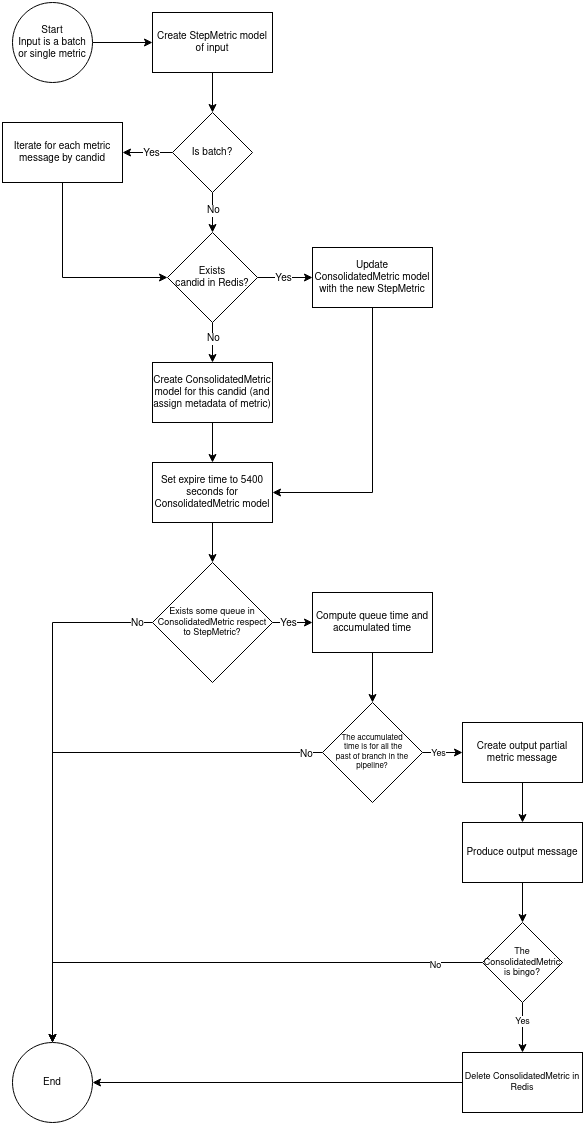

The diagram above was exported from draw.io. Its source (the exported page's mxGraphModel, read from the mxfile embedded in the PNG):
<mxGraphModel dx="2370" dy="1318" grid="1" gridSize="10" guides="1" tooltips="1" connect="1" arrows="1" fold="1" page="1" pageScale="1" pageWidth="850" pageHeight="1100" math="1" shadow="0">
  <root>
    <mxCell id="0" />
    <mxCell id="1" parent="0" />
    <mxCell id="2" value="" style="edgeStyle=orthogonalEdgeStyle;rounded=0;orthogonalLoop=1;jettySize=auto;html=1;fontSize=10;startArrow=none;startFill=0;" edge="1" source="3" target="5" parent="1">
      <mxGeometry relative="1" as="geometry" />
    </mxCell>
    <mxCell id="3" value="&lt;div&gt;Start&lt;/div&gt;&lt;div&gt;Input is a batch or single metric&lt;br&gt;&lt;/div&gt;" style="ellipse;whiteSpace=wrap;html=1;aspect=fixed;fontSize=10;" vertex="1" parent="1">
      <mxGeometry x="40" y="880" width="80" height="80" as="geometry" />
    </mxCell>
    <mxCell id="4" value="" style="edgeStyle=orthogonalEdgeStyle;rounded=0;orthogonalLoop=1;jettySize=auto;html=1;fontSize=10;startArrow=none;startFill=0;" edge="1" source="5" target="10" parent="1">
      <mxGeometry relative="1" as="geometry" />
    </mxCell>
    <mxCell id="5" value="Create StepMetric model of input" style="whiteSpace=wrap;html=1;fontSize=10;" vertex="1" parent="1">
      <mxGeometry x="180" y="890" width="120" height="60" as="geometry" />
    </mxCell>
    <mxCell id="6" value="" style="edgeStyle=orthogonalEdgeStyle;rounded=0;orthogonalLoop=1;jettySize=auto;html=1;fontSize=10;startArrow=none;startFill=0;" edge="1" source="10" target="12" parent="1">
      <mxGeometry relative="1" as="geometry" />
    </mxCell>
    <mxCell id="7" value="Yes" style="edgeLabel;html=1;align=center;verticalAlign=middle;resizable=0;points=[];fontSize=10;" vertex="1" connectable="0" parent="6">
      <mxGeometry x="-0.136" relative="1" as="geometry">
        <mxPoint as="offset" />
      </mxGeometry>
    </mxCell>
    <mxCell id="8" value="" style="edgeStyle=orthogonalEdgeStyle;rounded=0;orthogonalLoop=1;jettySize=auto;html=1;fontSize=10;startArrow=none;startFill=0;entryX=0.5;entryY=0;entryDx=0;entryDy=0;" edge="1" source="10" target="17" parent="1">
      <mxGeometry relative="1" as="geometry">
        <mxPoint x="240" y="1120" as="targetPoint" />
      </mxGeometry>
    </mxCell>
    <mxCell id="9" value="No" style="edgeLabel;html=1;align=center;verticalAlign=middle;resizable=0;points=[];fontSize=10;" vertex="1" connectable="0" parent="8">
      <mxGeometry x="-0.3863" relative="1" as="geometry">
        <mxPoint y="5" as="offset" />
      </mxGeometry>
    </mxCell>
    <mxCell id="10" value="Is batch?" style="rhombus;whiteSpace=wrap;html=1;fontSize=10;" vertex="1" parent="1">
      <mxGeometry x="200" y="990" width="80" height="80" as="geometry" />
    </mxCell>
    <mxCell id="11" style="edgeStyle=orthogonalEdgeStyle;rounded=0;orthogonalLoop=1;jettySize=auto;html=1;exitX=0.5;exitY=1;exitDx=0;exitDy=0;entryX=0;entryY=0.5;entryDx=0;entryDy=0;fontSize=10;startArrow=none;startFill=0;" edge="1" source="12" target="17" parent="1">
      <mxGeometry relative="1" as="geometry" />
    </mxCell>
    <mxCell id="12" value="Iterate for each metric message by candid" style="whiteSpace=wrap;html=1;fontSize=10;" vertex="1" parent="1">
      <mxGeometry x="30" y="1000" width="120" height="60" as="geometry" />
    </mxCell>
    <mxCell id="13" value="" style="edgeStyle=orthogonalEdgeStyle;rounded=0;orthogonalLoop=1;jettySize=auto;html=1;fontSize=10;startArrow=none;startFill=0;" edge="1" source="17" target="19" parent="1">
      <mxGeometry relative="1" as="geometry" />
    </mxCell>
    <mxCell id="14" value="Yes" style="edgeLabel;html=1;align=center;verticalAlign=middle;resizable=0;points=[];fontSize=10;" vertex="1" connectable="0" parent="13">
      <mxGeometry x="0.2" relative="1" as="geometry">
        <mxPoint x="-8" as="offset" />
      </mxGeometry>
    </mxCell>
    <mxCell id="15" value="" style="edgeStyle=orthogonalEdgeStyle;rounded=0;orthogonalLoop=1;jettySize=auto;html=1;fontSize=10;startArrow=none;startFill=0;" edge="1" source="17" target="21" parent="1">
      <mxGeometry relative="1" as="geometry" />
    </mxCell>
    <mxCell id="16" value="No" style="edgeLabel;html=1;align=center;verticalAlign=middle;resizable=0;points=[];fontSize=10;" vertex="1" connectable="0" parent="15">
      <mxGeometry x="-0.2667" y="1" relative="1" as="geometry">
        <mxPoint x="-1" as="offset" />
      </mxGeometry>
    </mxCell>
    <mxCell id="17" value="&lt;div&gt;Exists &lt;br&gt;&lt;/div&gt;&lt;div&gt;candid in Redis?&lt;/div&gt;" style="rhombus;whiteSpace=wrap;html=1;fontSize=10;" vertex="1" parent="1">
      <mxGeometry x="195" y="1110" width="90" height="90" as="geometry" />
    </mxCell>
    <mxCell id="18" style="edgeStyle=orthogonalEdgeStyle;rounded=0;orthogonalLoop=1;jettySize=auto;html=1;exitX=0.5;exitY=1;exitDx=0;exitDy=0;entryX=1;entryY=0.5;entryDx=0;entryDy=0;fontSize=10;startArrow=none;startFill=0;" edge="1" source="19" target="23" parent="1">
      <mxGeometry relative="1" as="geometry" />
    </mxCell>
    <mxCell id="19" value="Update ConsolidatedMetric model with the new StepMetric " style="whiteSpace=wrap;html=1;fontSize=10;" vertex="1" parent="1">
      <mxGeometry x="340" y="1125" width="120" height="60" as="geometry" />
    </mxCell>
    <mxCell id="20" value="" style="edgeStyle=orthogonalEdgeStyle;rounded=0;orthogonalLoop=1;jettySize=auto;html=1;fontSize=10;startArrow=none;startFill=0;" edge="1" source="21" target="23" parent="1">
      <mxGeometry relative="1" as="geometry" />
    </mxCell>
    <mxCell id="21" value="Create ConsolidatedMetric model for this candid (and assign metadata of metric)" style="whiteSpace=wrap;html=1;fontSize=10;" vertex="1" parent="1">
      <mxGeometry x="180" y="1240" width="120" height="60" as="geometry" />
    </mxCell>
    <mxCell id="22" value="" style="edgeStyle=orthogonalEdgeStyle;rounded=0;orthogonalLoop=1;jettySize=auto;html=1;fontSize=10;startArrow=none;startFill=0;" edge="1" source="23" target="28" parent="1">
      <mxGeometry relative="1" as="geometry" />
    </mxCell>
    <mxCell id="23" value="Set expire time to 5400 seconds for ConsolidatedMetric model" style="whiteSpace=wrap;html=1;fontSize=10;" vertex="1" parent="1">
      <mxGeometry x="180" y="1340" width="120" height="60" as="geometry" />
    </mxCell>
    <mxCell id="24" value="" style="edgeStyle=orthogonalEdgeStyle;rounded=0;orthogonalLoop=1;jettySize=auto;html=1;fontSize=10;startArrow=none;startFill=0;" edge="1" source="28" target="30" parent="1">
      <mxGeometry relative="1" as="geometry" />
    </mxCell>
    <mxCell id="25" value="Yes" style="edgeLabel;html=1;align=center;verticalAlign=middle;resizable=0;points=[];fontSize=10;" vertex="1" connectable="0" parent="24">
      <mxGeometry x="-0.2173" relative="1" as="geometry">
        <mxPoint as="offset" />
      </mxGeometry>
    </mxCell>
    <mxCell id="26" style="edgeStyle=orthogonalEdgeStyle;rounded=0;orthogonalLoop=1;jettySize=auto;html=1;fontSize=8;startArrow=none;startFill=0;" edge="1" source="28" target="47" parent="1">
      <mxGeometry relative="1" as="geometry" />
    </mxCell>
    <mxCell id="27" value="No" style="edgeLabel;html=1;align=center;verticalAlign=middle;resizable=0;points=[];fontSize=10;" vertex="1" connectable="0" parent="26">
      <mxGeometry x="-0.959" y="2" relative="1" as="geometry">
        <mxPoint x="-6" y="-2" as="offset" />
      </mxGeometry>
    </mxCell>
    <mxCell id="28" value="&lt;div style=&quot;font-size: 9px;&quot;&gt;Exists some queue in ConsolidatedMetric respect to StepMetric?&lt;/div&gt;" style="rhombus;whiteSpace=wrap;html=1;fontSize=9;" vertex="1" parent="1">
      <mxGeometry x="180" y="1440" width="120" height="120" as="geometry" />
    </mxCell>
    <mxCell id="29" value="" style="edgeStyle=orthogonalEdgeStyle;rounded=0;orthogonalLoop=1;jettySize=auto;html=1;fontSize=9;startArrow=none;startFill=0;" edge="1" source="30" parent="1">
      <mxGeometry relative="1" as="geometry">
        <mxPoint x="400" y="1580" as="targetPoint" />
      </mxGeometry>
    </mxCell>
    <mxCell id="30" value="Compute queue time and accumulated time" style="whiteSpace=wrap;html=1;fontSize=10;" vertex="1" parent="1">
      <mxGeometry x="340" y="1470" width="120" height="60" as="geometry" />
    </mxCell>
    <mxCell id="31" value="" style="edgeStyle=orthogonalEdgeStyle;rounded=0;orthogonalLoop=1;jettySize=auto;html=1;fontSize=9;startArrow=none;startFill=0;" edge="1" source="32" target="34" parent="1">
      <mxGeometry relative="1" as="geometry" />
    </mxCell>
    <mxCell id="32" value="Create output partial metric message" style="whiteSpace=wrap;html=1;fontSize=10;" vertex="1" parent="1">
      <mxGeometry x="490" y="1600" width="120" height="60" as="geometry" />
    </mxCell>
    <mxCell id="33" value="" style="edgeStyle=orthogonalEdgeStyle;rounded=0;orthogonalLoop=1;jettySize=auto;html=1;fontSize=9;startArrow=none;startFill=0;" edge="1" source="34" target="44" parent="1">
      <mxGeometry relative="1" as="geometry" />
    </mxCell>
    <mxCell id="34" value="Produce output message" style="whiteSpace=wrap;html=1;fontSize=10;" vertex="1" parent="1">
      <mxGeometry x="490" y="1700" width="120" height="60" as="geometry" />
    </mxCell>
    <mxCell id="35" style="edgeStyle=orthogonalEdgeStyle;rounded=0;orthogonalLoop=1;jettySize=auto;html=1;exitX=1;exitY=0.5;exitDx=0;exitDy=0;entryX=0;entryY=0.5;entryDx=0;entryDy=0;fontSize=9;startArrow=none;startFill=0;" edge="1" source="39" target="32" parent="1">
      <mxGeometry relative="1" as="geometry" />
    </mxCell>
    <mxCell id="36" value="Yes" style="edgeLabel;html=1;align=center;verticalAlign=middle;resizable=0;points=[];fontSize=9;" vertex="1" connectable="0" parent="35">
      <mxGeometry x="-0.2173" y="-1" relative="1" as="geometry">
        <mxPoint y="-1" as="offset" />
      </mxGeometry>
    </mxCell>
    <mxCell id="37" style="edgeStyle=orthogonalEdgeStyle;rounded=0;orthogonalLoop=1;jettySize=auto;html=1;fontSize=10;startArrow=none;startFill=0;" edge="1" source="39" parent="1">
      <mxGeometry relative="1" as="geometry">
        <mxPoint x="80" y="1920" as="targetPoint" />
        <Array as="points">
          <mxPoint x="80" y="1630" />
        </Array>
      </mxGeometry>
    </mxCell>
    <mxCell id="38" value="No" style="edgeLabel;html=1;align=center;verticalAlign=middle;resizable=0;points=[];fontSize=10;" vertex="1" connectable="0" parent="37">
      <mxGeometry x="-0.9394" y="1" relative="1" as="geometry">
        <mxPoint as="offset" />
      </mxGeometry>
    </mxCell>
    <mxCell id="39" value="&lt;div style=&quot;font-size: 8px;&quot;&gt;The accumulated&lt;/div&gt;&lt;div style=&quot;font-size: 8px;&quot;&gt;&amp;nbsp;time is for all the &lt;br style=&quot;font-size: 8px;&quot;&gt;&lt;/div&gt;&lt;div style=&quot;font-size: 8px;&quot;&gt;past of branch in the pipeline?&lt;/div&gt;" style="rhombus;whiteSpace=wrap;html=1;fontSize=8;" vertex="1" parent="1">
      <mxGeometry x="350" y="1580" width="100" height="100" as="geometry" />
    </mxCell>
    <mxCell id="40" value="" style="edgeStyle=orthogonalEdgeStyle;rounded=0;orthogonalLoop=1;jettySize=auto;html=1;fontSize=9;startArrow=none;startFill=0;" edge="1" source="44" target="46" parent="1">
      <mxGeometry relative="1" as="geometry" />
    </mxCell>
    <mxCell id="41" value="Yes" style="edgeLabel;html=1;align=center;verticalAlign=middle;resizable=0;points=[];fontSize=9;" vertex="1" connectable="0" parent="40">
      <mxGeometry x="-0.2407" y="-1" relative="1" as="geometry">
        <mxPoint as="offset" />
      </mxGeometry>
    </mxCell>
    <mxCell id="42" value="" style="edgeStyle=orthogonalEdgeStyle;rounded=0;orthogonalLoop=1;jettySize=auto;html=1;fontSize=9;startArrow=none;startFill=0;entryX=0.5;entryY=0;entryDx=0;entryDy=0;exitX=0;exitY=0.5;exitDx=0;exitDy=0;" edge="1" source="44" target="47" parent="1">
      <mxGeometry relative="1" as="geometry">
        <mxPoint x="300" y="1960" as="targetPoint" />
        <Array as="points">
          <mxPoint x="80" y="1840" />
        </Array>
      </mxGeometry>
    </mxCell>
    <mxCell id="43" value="No" style="edgeLabel;html=1;align=center;verticalAlign=middle;resizable=0;points=[];fontSize=9;" vertex="1" connectable="0" parent="42">
      <mxGeometry x="-0.8088" y="2" relative="1" as="geometry">
        <mxPoint as="offset" />
      </mxGeometry>
    </mxCell>
    <mxCell id="44" value="The ConsolidatedMetric is bingo?" style="rhombus;whiteSpace=wrap;html=1;fontSize=9;" vertex="1" parent="1">
      <mxGeometry x="510" y="1800" width="80" height="80" as="geometry" />
    </mxCell>
    <mxCell id="45" style="edgeStyle=orthogonalEdgeStyle;rounded=0;orthogonalLoop=1;jettySize=auto;html=1;entryX=1;entryY=0.5;entryDx=0;entryDy=0;fontSize=10;startArrow=none;startFill=0;" edge="1" source="46" target="47" parent="1">
      <mxGeometry relative="1" as="geometry" />
    </mxCell>
    <mxCell id="46" value="Delete ConsolidatedMetric in Redis" style="whiteSpace=wrap;html=1;fontSize=9;" vertex="1" parent="1">
      <mxGeometry x="490" y="1930" width="120" height="60" as="geometry" />
    </mxCell>
    <mxCell id="47" value="&lt;div&gt;End&lt;/div&gt;" style="ellipse;whiteSpace=wrap;html=1;aspect=fixed;fontSize=10;" vertex="1" parent="1">
      <mxGeometry x="40" y="1920" width="80" height="80" as="geometry" />
    </mxCell>
  </root>
</mxGraphModel>